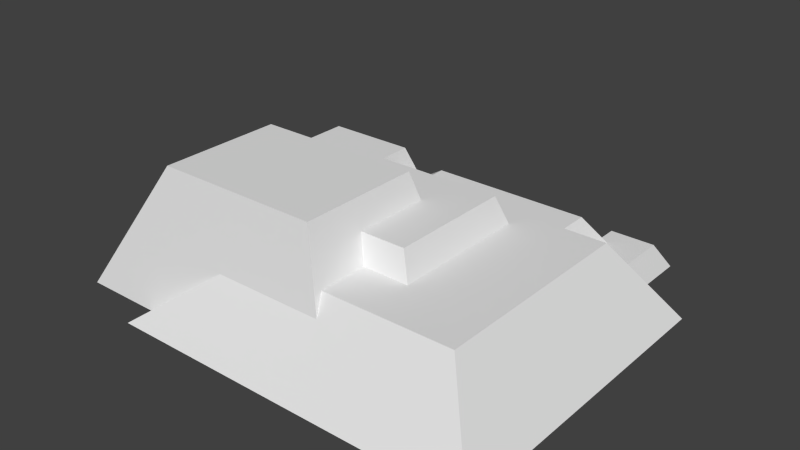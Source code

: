 # Source: Sandy_rocks.blend  (saved by Blender 2.76.0; exported with 4.5.12 LTS)
import bpy
from mathutils import Matrix  # noqa: F401  (used for matrix-valued properties, if any)

bpy.ops.wm.read_factory_settings(use_empty=True)
scene = bpy.context.scene
scene.name = 'Scene'

# ---- collections
col_collection_1 = bpy.data.collections.new('Collection 1'); scene.collection.children.link(col_collection_1)

# ---- world
world_world = bpy.data.worlds.new('World'); scene.world = world_world
world_world.color = (0.05088, 0.05088, 0.05088)
world_world.use_sun_shadow = False
world_world.sun_shadow_jitter_overblur = 0.0
world_world.cycles.sampling_method = 'MANUAL'
world_world.cycles.sample_map_resolution = 256

# ---- meshes
me_rocks = bpy.data.meshes.new('Rocks')
me_rocks.from_pydata([(1.678, 0.6921, 1.261), (0.8837, 0.6921, 0.7925), (2.178, -0.0579, 1.761), (-0.5524, 0.519, 1.377), (-1.322, -0.0579, 1.761), (-1.322, -0.0579, 1.511), (0.497, 0.519, 1.377), (0.4426, 0.6921, 1.261), (0.4426, 0.6921, 0.7925), (1.678, 0.6921, -0.7387), (1.035, 0.4421, -0.9054), (0.8837, 0.6921, -0.52), (1.598, 0.1296, -1.114), (1.281, 0.1296, -1.114), (2.178, -0.0579, -1.239), (1.678, -0.0579, -1.239), (-0.3217, 0.6921, -0.52), (-0.3217, 0.6921, -0.7387), (-0.5359, 0.4421, -0.9054), (-0.704, 0.4053, -0.9299), (-0.704, 0.4053, -0.6036), (-0.687, 0.3459, -0.9695), (-0.1074, 0.6921, -0.7387), (0.3212, 0.6921, -0.7387), (0.4283, 0.4421, -0.9054), (-0.3217, 0.4421, -0.9054), (-0.7859, 0.9421, -0.005416), (-0.7859, 0.9421, -0.4471), (-0.9824, 0.6921, -0.06375), (-0.7859, 0.6921, -0.52), (-0.9824, 0.6921, -0.52), (0.7855, 0.9421, -0.4471), (0.7855, 0.9421, 0.7196), (0.3641, 0.9421, -0.005416), (0.3641, 0.9421, 0.7196), (1.035, 0.4421, -1.447), (1.143, 0.1921, -1.593), (1.232, 0.1921, -1.593), (1.232, 0.1921, -1.155), (0.9283, -0.0579, -1.739), (-0.5359, 0.4421, -1.447), (-0.687, 0.3459, -1.332), (0.4283, 0.4421, -0.9887), (-0.3217, 0.4421, -0.9887), (-1.322, -0.0579, -1.739), (-1.322, -0.0579, -1.489), (-1.286, 1.192, 1.22), (0.2855, 1.192, 1.22), (-1.286, 1.192, 0.05292), (-1.6, 0.6921, -0.03042), (-1.6, 0.6921, -0.06375), (0.2855, 1.192, 0.05292), (-2.072, -0.0579, 1.511), (-2.072, -0.0579, 0.2613), (-1.643, 0.6921, -1.197), (-2.072, -0.0579, -1.489), (-0.7859, 0.6921, -1.197), (-1.643, 0.6921, -0.03042), (1.571, 0.1921, -1.822), (1.678, -0.0579, -1.989), (1.571, 0.1921, -1.155), (1.143, 0.1921, -1.822), (0.9283, -0.0579, -1.989), (0.3212, 0.6921, -0.8221), (-0.1074, 0.6921, -0.8221)], [], [(7, 0, 9, 23, 63, 64, 22, 17, 16, 11, 1, 8), (26, 27, 30, 28), (10, 13, 38, 37, 35), (54, 57, 49, 50, 28, 30, 29, 56), (16, 17, 19, 20), (9, 0, 2, 14), (48, 51, 33, 26, 28, 50), (10, 35, 40, 18, 25, 43, 42, 24), (32, 1, 11, 31), (27, 31, 11, 16, 20, 29, 30), (33, 34, 32, 31, 27, 26), (58, 60, 12, 15, 59), (47, 6, 7, 8, 34, 33, 51), (9, 14, 15, 12, 13, 10, 24, 23), (56, 29, 20, 19, 21, 41), (18, 40, 44, 45, 41, 21), (49, 57, 53), (32, 34, 8, 1), (62, 59, 15, 14, 2, 4, 5, 52, 53, 55, 45, 44, 39), (48, 46, 47, 51), (17, 22, 25, 18, 21, 19), (54, 56, 41, 45, 55), (4, 3, 5), (46, 48, 50, 49, 53, 52), (57, 54, 55, 53), (60, 58, 61, 36, 37, 38), (60, 38, 13, 12), (40, 35, 37, 36, 39, 44), (36, 61, 62, 39), (61, 58, 59, 62), (63, 23, 24, 42), (22, 64, 43, 25), (64, 63, 42, 43), (46, 52, 5, 3, 6, 47), (2, 0, 7, 6, 3, 4)])
me_rocks.polygons.foreach_set('use_smooth', [1, 1, 1, 1, 0, 1, 0, 1, 1, 1, 0, 1, 1, 1, 1, 1, 0, 1, 0, 1, 0, 1, 1, 1, 1, 0, 1, 1, 1, 0, 1, 1, 1, 1, 1])
_k = set([(0, 2), (0, 7), (0, 9), (1, 8), (1, 11), (1, 32), (2, 4), (2, 14), (3, 4), (3, 5), (3, 6), (4, 5), (5, 52), (6, 7), (6, 47), (7, 8), (8, 34), (9, 14), (9, 23), (10, 13), (10, 24), (10, 35), (11, 16), (11, 31), (12, 13), (12, 15), (12, 60), (13, 38), (14, 15), (15, 59), (16, 17), (16, 20), (17, 19), (17, 22), (18, 21), (18, 25), (18, 40), (19, 20), (19, 21), (20, 29), (21, 41), (22, 25), (22, 64), (23, 24), (23, 63), (24, 42), (25, 43), (26, 27), (26, 28), (26, 33), (27, 30), (27, 31), (28, 30), (28, 50), (29, 30), (29, 56), (31, 32), (32, 34), (33, 34), (33, 51), (35, 37), (35, 40), (36, 37), (36, 39), (36, 61), (37, 38), (38, 60), (39, 44), (39, 62), (40, 44), (41, 45), (41, 56), (42, 43), (42, 63), (43, 64), (44, 45), (45, 55), (46, 47), (46, 48), (46, 52), (47, 51), (48, 50), (48, 51), (49, 50), (49, 53), (49, 57), (52, 53), (53, 55), (53, 57), (54, 55), (54, 56), (54, 57), (58, 59), (58, 60), (58, 61), (59, 62), (61, 62), (63, 64)])
me_rocks.attributes.new('sharp_edge', 'BOOLEAN', 'EDGE').data.foreach_set('value', [ (min(e.vertices), max(e.vertices)) in _k for e in me_rocks.edges])
_uv = me_rocks.uv_layers.new(name='UVMap')
_uv.uv.foreach_set('vector', [0.9469, 0.4656, 0.9469, 0.4656, 0.9469, 0.4656, 0.9469, 0.4656, 0.9469, 0.4656, 0.9469, 0.4656, 0.9469, 0.4656, 0.9469, 0.4656, 0.9469, 0.4656, 0.9469, 0.4656, 0.9469, 0.4656, 0.9469, 0.4656, 0.9461, 0.4969, 0.9461, 0.4969, 0.9461, 0.4969, 0.9461, 0.4969, 0.9469, 0.4656, 0.9469, 0.4656, 0.9469, 0.4656, 0.9469, 0.4656, 0.9469, 0.4656, 0.9477, 0.4344, 0.9477, 0.4344, 0.9477, 0.4344, 0.9477, 0.4344, 0.9477, 0.4344, 0.9477, 0.4344, 0.9477, 0.4344, 0.9477, 0.4344, 0.948, 0.4047, 0.948, 0.4047, 0.948, 0.4047, 0.948, 0.4047, 0.9477, 0.4344, 0.9477, 0.4344, 0.9477, 0.4344, 0.9477, 0.4344, 0.948, 0.4047, 0.948, 0.4047, 0.948, 0.4047, 0.948, 0.4047, 0.948, 0.4047, 0.948, 0.4047, 0.9453, 0.5281, 0.9453, 0.5281, 0.9453, 0.5281, 0.9453, 0.5281, 0.9453, 0.5281, 0.9453, 0.5281, 0.9453, 0.5281, 0.9453, 0.5281, 0.9477, 0.4344, 0.9477, 0.4344, 0.9477, 0.4344, 0.9477, 0.4344, 0.9469, 0.4656, 0.9469, 0.4656, 0.9469, 0.4656, 0.9469, 0.4656, 0.9469, 0.4656, 0.9469, 0.4656, 0.9469, 0.4656, 0.948, 0.4047, 0.948, 0.4047, 0.948, 0.4047, 0.948, 0.4047, 0.948, 0.4047, 0.948, 0.4047, 0.9461, 0.4969, 0.9461, 0.4969, 0.9461, 0.4969, 0.9461, 0.4969, 0.9461, 0.4969, 0.9477, 0.4344, 0.9477, 0.4344, 0.9477, 0.4344, 0.9477, 0.4344, 0.9477, 0.4344, 0.9477, 0.4344, 0.9477, 0.4344, 0.9469, 0.4656, 0.9469, 0.4656, 0.9469, 0.4656, 0.9469, 0.4656, 0.9469, 0.4656, 0.9469, 0.4656, 0.9469, 0.4656, 0.9469, 0.4656, 0.9461, 0.4969, 0.9461, 0.4969, 0.9461, 0.4969, 0.9461, 0.4969, 0.9461, 0.4969, 0.9461, 0.4969, 0.9461, 0.4969, 0.9461, 0.4969, 0.9461, 0.4969, 0.9461, 0.4969, 0.9461, 0.4969, 0.9461, 0.4969, 0.948, 0.4047, 0.948, 0.4047, 0.948, 0.4047, 0.9453, 0.5281, 0.9453, 0.5281, 0.9453, 0.5281, 0.9453, 0.5281, 0.948, 0.4047, 0.948, 0.4047, 0.948, 0.4047, 0.948, 0.4047, 0.948, 0.4047, 0.948, 0.4047, 0.948, 0.4047, 0.948, 0.4047, 0.948, 0.4047, 0.948, 0.4047, 0.948, 0.4047, 0.948, 0.4047, 0.948, 0.4047, 0.9469, 0.4656, 0.9469, 0.4656, 0.9469, 0.4656, 0.9469, 0.4656, 0.948, 0.4047, 0.948, 0.4047, 0.948, 0.4047, 0.948, 0.4047, 0.948, 0.4047, 0.948, 0.4047, 0.9453, 0.5281, 0.9453, 0.5281, 0.9453, 0.5281, 0.9453, 0.5281, 0.9453, 0.5281, 0.9453, 0.5281, 0.9453, 0.5281, 0.9453, 0.5281, 0.9453, 0.5281, 0.9453, 0.5281, 0.9453, 0.5281, 0.9453, 0.5281, 0.9453, 0.5281, 0.9453, 0.5281, 0.9477, 0.4344, 0.9477, 0.4344, 0.9477, 0.4344, 0.9477, 0.4344, 0.948, 0.4047, 0.948, 0.4047, 0.948, 0.4047, 0.948, 0.4047, 0.948, 0.4047, 0.948, 0.4047, 0.9453, 0.5281, 0.9453, 0.5281, 0.9453, 0.5281, 0.9453, 0.5281, 0.9477, 0.4344, 0.9477, 0.4344, 0.9477, 0.4344, 0.9477, 0.4344, 0.9477, 0.4344, 0.9477, 0.4344, 0.9461, 0.4969, 0.9461, 0.4969, 0.9461, 0.4969, 0.9461, 0.4969, 0.948, 0.4047, 0.948, 0.4047, 0.948, 0.4047, 0.948, 0.4047, 0.9477, 0.4344, 0.9477, 0.4344, 0.9477, 0.4344, 0.9477, 0.4344, 0.9469, 0.4656, 0.9469, 0.4656, 0.9469, 0.4656, 0.9469, 0.4656, 0.9453, 0.5281, 0.9453, 0.5281, 0.9453, 0.5281, 0.9453, 0.5281, 0.9453, 0.5281, 0.9453, 0.5281, 0.9453, 0.5281, 0.9453, 0.5281, 0.9453, 0.5281, 0.9453, 0.5281, 0.9453, 0.5281, 0.9453, 0.5281, 0.9453, 0.5281, 0.9453, 0.5281, 0.9453, 0.5281, 0.9453, 0.5281])
me_rocks.use_remesh_preserve_volume = False
me_rocks.use_remesh_preserve_attributes = False
me_rocks.use_mirror_vertex_groups = False
me_rocks.update()
me_rocks.normals_split_custom_set([tuple(v) for v in zip(*[iter([0.0, 1.0, 0.0, 0.0, 1.0, 0.0, 0.0, 1.0, 0.0, 0.0, 1.0, 0.0, 0.0, 1.0, 0.0, 0.0, 1.0, 0.0, 0.0, 1.0, 0.0, 0.0, 1.0, 0.0, 0.0, 1.0, 0.0, 0.0, 1.0, 0.0, 0.0, 1.0, 0.0, 0.0, 1.0, 0.0, -0.7863, 0.6178, 0.0, -0.7863, 0.6178, 0.0, -0.7863, 0.6178, 0.0, -0.7863, 0.6178, 0.0, 0.7863, 0.6178, -2.012e-06, 0.7863, 0.6178, -2.012e-06, 0.7863, 0.6178, -2.012e-06, 0.7863, 0.6178, -2.012e-06, 0.7863, 0.6178, -2.012e-06, 0.0, 1.0, 0.0, 0.0, 1.0, 0.0, 0.0, 1.0, 0.0, 0.0, 1.0, 0.0, 0.0, 1.0, 0.0, 0.0, 1.0, 0.0, 0.0, 1.0, 0.0, 0.0, 1.0, 0.0, -0.6, 0.8, 0.0, -0.6, 0.8, 0.0, -0.6, 0.8, 0.0, -0.5999, 0.8, 6.24e-05, 0.8321, 0.5547, 0.0, 0.8321, 0.5547, 0.0, 0.8321, 0.5547, 0.0, 0.8321, 0.5547, 0.0, -1.497e-07, 0.2272, -0.9738, -1.497e-07, 0.2272, -0.9738, -0.0001329, 0.2273, -0.9738, -1.497e-07, 0.2272, -0.9738, -1.497e-07, 0.2272, -0.9738, -1.497e-07, 0.2272, -0.9738, 0.0, 1.0, 0.0, 0.0, 1.0, 0.0, 0.0, 1.0, 0.0, 0.0, 1.0, 0.0, 0.0, 1.0, 0.0, 0.0, 1.0, 0.0, 0.0, 1.0, 0.0, 0.0, 1.0, 0.0, 0.9307, 0.3657, 0.0, 0.9307, 0.3657, 0.0, 0.9307, 0.3657, 0.0, 0.9307, 0.3657, 0.0, 0.0, 0.28, -0.96, 0.0, 0.28, -0.96, 0.0, 0.28, -0.96, 0.0, 0.28, -0.96, -7.33e-05, 0.2801, -0.96, 0.0, 0.28, -0.96, 0.0, 0.28, -0.96, 0.000143, 1.0, 1.583e-05, 0.0, 1.0, 1.193e-07, 0.0, 1.0, 1.193e-07, 0.0, 1.0, 1.193e-07, 0.0, 1.0, 1.193e-07, 0.0, 1.0, 1.193e-07, 0.9191, 0.3939, 3.582e-06, 0.9191, 0.3939, 3.582e-06, 0.9191, 0.3939, 3.582e-06, 0.9191, 0.3939, 3.582e-06, 0.9191, 0.3939, 3.582e-06, 0.954, 0.2997, 2.872e-05, 0.954, 0.2998, 1.862e-06, 0.954, 0.2998, 1.862e-06, 0.954, 0.2998, 1.862e-06, 0.954, 0.2998, 1.862e-06, 0.954, 0.2999, 8.754e-05, 0.954, 0.2998, 1.862e-06, 1.088e-07, 0.5547, -0.8321, 1.088e-07, 0.5547, -0.8321, 1.088e-07, 0.5547, -0.8321, 1.088e-07, 0.5547, -0.8321, 1.088e-07, 0.5547, -0.8321, 1.088e-07, 0.5547, -0.8321, 1.088e-07, 0.5547, -0.8321, 1.088e-07, 0.5547, -0.8321, 0.9615, 0.2747, -5.963e-06, 0.9615, 0.2747, -5.963e-06, 0.9615, 0.2747, -8.9e-05, 0.9615, 0.2747, -5.963e-06, 0.9615, 0.2747, -5.963e-06, 0.9615, 0.2747, -5.963e-06, -0.5369, 0.8437, -2.047e-06, -0.5369, 0.8437, -2.047e-06, -0.5369, 0.8437, -2.047e-06, -0.5369, 0.8437, -2.047e-06, -0.5369, 0.8437, -2.047e-06, -0.5369, 0.8437, -2.047e-06, 0.0, 0.3624, 0.932, 0.0, 0.3624, 0.932, 0.0, 0.3624, 0.932, 0.0, 0.28, 0.96, 0.0, 0.28, 0.96, 0.0, 0.28, 0.96, 0.0, 0.28, 0.96, 0.0, -1.0, -1.032e-09, 0.0, -1.0, -1.032e-09, 0.0, -1.0, -1.032e-09, 0.0, -1.0, -1.032e-09, 0.0, -1.0, -1.032e-09, 0.0, -1.0, -1.032e-09, 0.0, -1.0, -1.032e-09, 0.0, -1.0, -1.032e-09, 0.0, -1.0, -1.032e-09, 0.0, -1.0, -1.032e-09, 0.0, -1.0, -1.032e-09, 0.0, -1.0, -1.032e-09, 0.0, -1.0, -1.032e-09, 0.0, 1.0, 0.0, 0.0, 1.0, 0.0, -3.936e-06, 1.0, -0.0001438, 0.0, 1.0, 0.0, 2.041e-07, 0.5547, -0.8321, 2.041e-07, 0.5547, -0.8321, 2.041e-07, 0.5547, -0.8321, 2.041e-07, 0.5547, -0.8321, 2.041e-07, 0.5547, -0.8321, 2.041e-07, 0.5547, -0.8321, -2.275e-07, 0.3624, -0.932, -2.275e-07, 0.3624, -0.932, -2.275e-07, 0.3624, -0.932, -2.275e-07, 0.3624, -0.932, -2.275e-07, 0.3624, -0.932, -0.6, 0.8, 0.0, -0.6, 0.8, 0.0, -0.6, 0.8, 0.0, -0.8466, 0.5322, -1.166e-06, -0.8466, 0.5322, -1.166e-06, -0.8466, 0.5322, -1.166e-06, -0.8466, 0.5322, -1.166e-06, -0.8466, 0.5322, -1.166e-06, -0.8466, 0.5322, -1.166e-06, -0.8682, 0.4961, 0.0, -0.8682, 0.4961, 0.0, -0.8682, 0.4961, 0.0, -0.8682, 0.4961, 0.0, 0.0, 1.0, 1.51e-08, 0.0, 1.0, 1.51e-08, 0.0, 1.0, 1.51e-08, 0.0, 1.0, 1.51e-08, 0.0, 1.0, 1.51e-08, 0.0, 1.0, 1.51e-08, 0.0, 0.5547, 0.832, 0.0, 0.5547, 0.832, 0.0, 0.5547, 0.832, 0.0, 0.5547, 0.832, 0.0, 0.5039, -0.8638, 0.0, 0.5039, -0.8638, 0.0, 0.5039, -0.8638, 0.0, 0.5039, -0.8638, 0.0, 0.5039, -0.8638, 0.0, 0.5039, -0.8638, -0.7593, 0.6508, 0.0, -0.7593, 0.6508, 0.0, -0.7593, 0.6508, 0.0, -0.7593, 0.6508, 0.0, 0.0, 0.5547, -0.8321, 0.0, 0.5547, -0.8321, 0.0, 0.5547, -0.8321, 0.0, 0.5547, -0.8321, 0.9191, 0.3939, 0.0, 0.9191, 0.3939, 0.0, 0.9191, 0.3939, 0.0, 0.9191, 0.3939, 0.0, -0.7593, 0.6508, 0.0, -0.7593, 0.6508, 0.0, -0.7593, 0.6508, 0.0, -0.7593, 0.6508, 0.0, 0.0, 0.5547, -0.832, 0.0, 0.5547, -0.832, 0.0, 0.5547, -0.832, 0.0, 0.5547, -0.832, -1.912e-07, 0.2272, 0.9738, -1.912e-07, 0.2272, 0.9738, -1.912e-07, 0.2272, 0.9738, -1.912e-07, 0.2272, 0.9738, -8.044e-05, 0.2275, 0.9738, -1.912e-07, 0.2272, 0.9738, 7.808e-08, 0.5547, 0.8321, 7.808e-08, 0.5547, 0.8321, 7.808e-08, 0.5547, 0.8321, 7.808e-08, 0.5547, 0.8321, 7.808e-08, 0.5547, 0.8321, 7.808e-08, 0.5547, 0.8321])] * 3)])

# ---- objects
ob_rocks = bpy.data.objects.new('Rocks', me_rocks)

# ---- transforms, parenting, visibility, modifiers, constraints
ob_rocks.location = (0.0, 0.0, 0.0)
ob_rocks.rotation_euler = (1.571, -0.0, 0.0)
ob_rocks.lineart.crease_threshold = 0.0

# ---- collection membership
col_collection_1.objects.link(ob_rocks)

# ---- scene / render settings (as saved in the file)
scene.frame_start = 1; scene.frame_end = 250; scene.frame_set(1)
scene.render.engine = 'BLENDER_EEVEE_NEXT'
scene.render.resolution_percentage = 50
scene.render.dither_intensity = 0.0
scene.cycles.use_denoising = False
scene.cycles.samples = 10
scene.cycles.sampling_pattern = 'TABULATED_SOBOL'
scene.cycles.light_sampling_threshold = 0.0
scene.cycles.use_adaptive_sampling = False
scene.cycles.use_light_tree = False
scene.cycles.blur_glossy = 0.0
scene.cycles.pixel_filter_type = 'GAUSSIAN'
scene.cycles.sample_clamp_indirect = 0.0
scene.view_settings.view_transform = 'Standard'
bpy.context.view_layer.update()

# ---- added for rendering (the .blend has no active camera and no usable light): camera, sun
cam_auto = bpy.data.cameras.new('AutoCamera')
cam_auto.lens = 50.0
cam_auto.sensor_width = 36.0
cam_auto.clip_end = 1000.0
ob_auto_camera = bpy.data.objects.new('AutoCamera', cam_auto)
scene.collection.objects.link(ob_auto_camera)
ob_auto_camera.location = (5.42344, -6.33036, 4.86317)
ob_auto_camera.rotation_euler = (1.09748, -7.21219e-08, 0.694738)
scene.camera = ob_auto_camera
light_auto_sun = bpy.data.lights.new('AutoSun', 'SUN')
light_auto_sun.energy = 3.0
light_auto_sun.angle = 0.0523599
ob_auto_sun = bpy.data.objects.new('AutoSun', light_auto_sun)
scene.collection.objects.link(ob_auto_sun)
ob_auto_sun.rotation_euler = (0.872665, 0.174533, 0.523599)
bpy.context.view_layer.update()
